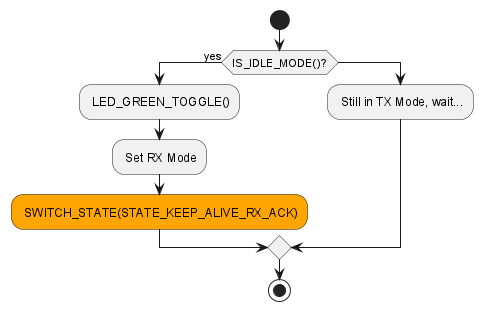

The diagram above was rendered by PlantUML. Its source (embedded in the PNG):
@startuml state_keep_alive_start_rx_ack
start
if (IS_IDLE_MODE()?) then (yes)
    : LED_GREEN_TOGGLE();
    : Set RX Mode;
    #Orange : SWITCH_STATE(STATE_KEEP_ALIVE_RX_ACK);
    ' : Start 200ms timeout;
else
    : Still in TX Mode, wait...;
endif
stop
@enduml